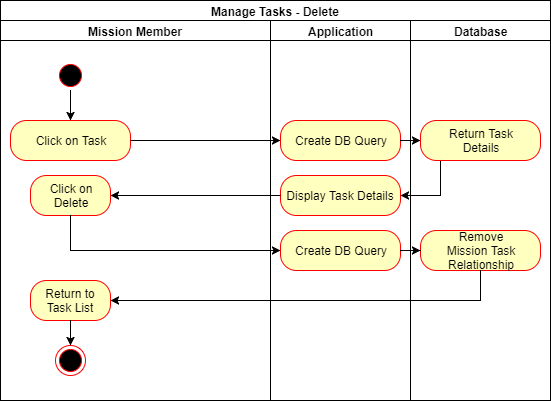

The diagram above was exported from draw.io. Its source (the exported page's mxGraphModel, read from the mxfile embedded in the PNG):
<mxGraphModel dx="720" dy="706" grid="1" gridSize="10" guides="1" tooltips="1" connect="1" arrows="1" fold="1" page="1" pageScale="1" pageWidth="827" pageHeight="1169" math="0" shadow="0">
  <root>
    <mxCell id="0" />
    <mxCell id="1" parent="0" />
    <mxCell id="JmD-mpSwvVugIobPQQ82-1" value="Manage Tasks - Delete" style="swimlane;html=1;childLayout=stackLayout;resizeParent=1;resizeParentMax=0;startSize=20;" parent="1" vertex="1">
      <mxGeometry x="20" y="20" width="550" height="400" as="geometry" />
    </mxCell>
    <mxCell id="JmD-mpSwvVugIobPQQ82-2" value="Mission Member" style="swimlane;html=1;startSize=20;" parent="JmD-mpSwvVugIobPQQ82-1" vertex="1">
      <mxGeometry y="20" width="270" height="380" as="geometry" />
    </mxCell>
    <mxCell id="JmD-mpSwvVugIobPQQ82-15" style="edgeStyle=orthogonalEdgeStyle;rounded=0;orthogonalLoop=1;jettySize=auto;html=1;entryX=0.5;entryY=0;entryDx=0;entryDy=0;" parent="JmD-mpSwvVugIobPQQ82-2" source="JmD-mpSwvVugIobPQQ82-5" target="JmD-mpSwvVugIobPQQ82-7" edge="1">
      <mxGeometry relative="1" as="geometry" />
    </mxCell>
    <mxCell id="JmD-mpSwvVugIobPQQ82-5" value="" style="ellipse;html=1;shape=startState;fillColor=#000000;strokeColor=#ff0000;" parent="JmD-mpSwvVugIobPQQ82-2" vertex="1">
      <mxGeometry x="55" y="40" width="30" height="30" as="geometry" />
    </mxCell>
    <mxCell id="JmD-mpSwvVugIobPQQ82-7" value="Click on Task&lt;br&gt;" style="rounded=1;whiteSpace=wrap;html=1;arcSize=40;fontColor=#000000;fillColor=#ffffc0;strokeColor=#ff0000;" parent="JmD-mpSwvVugIobPQQ82-2" vertex="1">
      <mxGeometry x="10" y="100" width="120" height="40" as="geometry" />
    </mxCell>
    <mxCell id="J_7arDLdzCRjusQKIDqp-10" value="Click on&lt;br&gt;Delete&lt;br&gt;" style="rounded=1;whiteSpace=wrap;html=1;arcSize=40;fontColor=#000000;fillColor=#ffffc0;strokeColor=#ff0000;" parent="JmD-mpSwvVugIobPQQ82-2" vertex="1">
      <mxGeometry x="30" y="155" width="80" height="40" as="geometry" />
    </mxCell>
    <mxCell id="J_7arDLdzCRjusQKIDqp-31" value="Return to&lt;br&gt;Task List&lt;br&gt;" style="rounded=1;whiteSpace=wrap;html=1;arcSize=40;fontColor=#000000;fillColor=#ffffc0;strokeColor=#ff0000;" parent="JmD-mpSwvVugIobPQQ82-2" vertex="1">
      <mxGeometry x="30" y="260" width="80" height="40" as="geometry" />
    </mxCell>
    <mxCell id="JmD-mpSwvVugIobPQQ82-40" value="" style="ellipse;html=1;shape=endState;fillColor=#000000;strokeColor=#ff0000;direction=south;" parent="JmD-mpSwvVugIobPQQ82-2" vertex="1">
      <mxGeometry x="55" y="325" width="30" height="30" as="geometry" />
    </mxCell>
    <mxCell id="j5hJb30T49FJ9lX3M_iV-5" value="" style="edgeStyle=orthogonalEdgeStyle;rounded=0;orthogonalLoop=1;jettySize=auto;html=1;" edge="1" parent="JmD-mpSwvVugIobPQQ82-2" source="J_7arDLdzCRjusQKIDqp-31" target="JmD-mpSwvVugIobPQQ82-40">
      <mxGeometry relative="1" as="geometry">
        <mxPoint x="90" y="345" as="sourcePoint" />
        <mxPoint x="90" y="425" as="targetPoint" />
      </mxGeometry>
    </mxCell>
    <mxCell id="JmD-mpSwvVugIobPQQ82-3" value="Application" style="swimlane;html=1;startSize=20;" parent="JmD-mpSwvVugIobPQQ82-1" vertex="1">
      <mxGeometry x="270" y="20" width="140" height="380" as="geometry" />
    </mxCell>
    <mxCell id="zMqLjrcQb_BGBw4o-VBT-1" value="Create DB Query&lt;br&gt;" style="rounded=1;whiteSpace=wrap;html=1;arcSize=40;fontColor=#000000;fillColor=#ffffc0;strokeColor=#ff0000;" parent="JmD-mpSwvVugIobPQQ82-3" vertex="1">
      <mxGeometry x="10" y="100" width="120" height="40" as="geometry" />
    </mxCell>
    <mxCell id="JmD-mpSwvVugIobPQQ82-24" value="Display Task Details&lt;br&gt;" style="rounded=1;whiteSpace=wrap;html=1;arcSize=40;fontColor=#000000;fillColor=#ffffc0;strokeColor=#ff0000;" parent="JmD-mpSwvVugIobPQQ82-3" vertex="1">
      <mxGeometry x="10" y="155" width="120" height="40" as="geometry" />
    </mxCell>
    <mxCell id="J_7arDLdzCRjusQKIDqp-36" value="Create DB Query&lt;br&gt;" style="rounded=1;whiteSpace=wrap;html=1;arcSize=40;fontColor=#000000;fillColor=#ffffc0;strokeColor=#ff0000;" parent="JmD-mpSwvVugIobPQQ82-3" vertex="1">
      <mxGeometry x="10" y="210" width="120" height="40" as="geometry" />
    </mxCell>
    <mxCell id="QsGcK8e60tPnAbL-LVyY-11" value="" style="edgeStyle=orthogonalEdgeStyle;rounded=0;orthogonalLoop=1;jettySize=auto;html=1;entryX=0;entryY=0.5;entryDx=0;entryDy=0;" parent="JmD-mpSwvVugIobPQQ82-1" source="JmD-mpSwvVugIobPQQ82-7" target="zMqLjrcQb_BGBw4o-VBT-1" edge="1">
      <mxGeometry relative="1" as="geometry">
        <mxPoint x="150" y="140" as="targetPoint" />
      </mxGeometry>
    </mxCell>
    <mxCell id="J_7arDLdzCRjusQKIDqp-1" value="" style="edgeStyle=orthogonalEdgeStyle;rounded=0;orthogonalLoop=1;jettySize=auto;html=1;" parent="JmD-mpSwvVugIobPQQ82-1" source="zMqLjrcQb_BGBw4o-VBT-1" target="JmD-mpSwvVugIobPQQ82-21" edge="1">
      <mxGeometry relative="1" as="geometry" />
    </mxCell>
    <mxCell id="zMqLjrcQb_BGBw4o-VBT-5" value="" style="edgeStyle=orthogonalEdgeStyle;rounded=0;orthogonalLoop=1;jettySize=auto;html=1;entryX=1;entryY=0.5;entryDx=0;entryDy=0;" parent="JmD-mpSwvVugIobPQQ82-1" source="JmD-mpSwvVugIobPQQ82-21" target="JmD-mpSwvVugIobPQQ82-24" edge="1">
      <mxGeometry relative="1" as="geometry">
        <mxPoint x="350" y="235" as="targetPoint" />
        <Array as="points">
          <mxPoint x="440" y="195" />
        </Array>
      </mxGeometry>
    </mxCell>
    <mxCell id="J_7arDLdzCRjusQKIDqp-6" value="" style="edgeStyle=orthogonalEdgeStyle;rounded=0;orthogonalLoop=1;jettySize=auto;html=1;entryX=1;entryY=0.5;entryDx=0;entryDy=0;" parent="JmD-mpSwvVugIobPQQ82-1" source="JmD-mpSwvVugIobPQQ82-24" target="J_7arDLdzCRjusQKIDqp-10" edge="1">
      <mxGeometry relative="1" as="geometry">
        <mxPoint x="140" y="215" as="targetPoint" />
      </mxGeometry>
    </mxCell>
    <mxCell id="JmD-mpSwvVugIobPQQ82-4" value="Database" style="swimlane;html=1;startSize=20;" parent="JmD-mpSwvVugIobPQQ82-1" vertex="1">
      <mxGeometry x="410" y="20" width="140" height="380" as="geometry" />
    </mxCell>
    <mxCell id="JmD-mpSwvVugIobPQQ82-21" value="Return Task&lt;br&gt;Details&lt;br&gt;" style="rounded=1;whiteSpace=wrap;html=1;arcSize=40;fontColor=#000000;fillColor=#ffffc0;strokeColor=#ff0000;" parent="JmD-mpSwvVugIobPQQ82-4" vertex="1">
      <mxGeometry x="10" y="100" width="120" height="40" as="geometry" />
    </mxCell>
    <mxCell id="J_7arDLdzCRjusQKIDqp-38" value="Remove&lt;br&gt;Mission Task&lt;br&gt;Relationship&lt;br&gt;" style="rounded=1;whiteSpace=wrap;html=1;arcSize=40;fontColor=#000000;fillColor=#ffffc0;strokeColor=#ff0000;" parent="JmD-mpSwvVugIobPQQ82-4" vertex="1">
      <mxGeometry x="10" y="210" width="120" height="40" as="geometry" />
    </mxCell>
    <mxCell id="J_7arDLdzCRjusQKIDqp-39" value="" style="edgeStyle=orthogonalEdgeStyle;rounded=0;orthogonalLoop=1;jettySize=auto;html=1;" parent="JmD-mpSwvVugIobPQQ82-1" source="J_7arDLdzCRjusQKIDqp-36" target="J_7arDLdzCRjusQKIDqp-38" edge="1">
      <mxGeometry relative="1" as="geometry" />
    </mxCell>
    <mxCell id="J_7arDLdzCRjusQKIDqp-41" value="" style="edgeStyle=orthogonalEdgeStyle;rounded=0;orthogonalLoop=1;jettySize=auto;html=1;entryX=1;entryY=0.5;entryDx=0;entryDy=0;" parent="JmD-mpSwvVugIobPQQ82-1" source="J_7arDLdzCRjusQKIDqp-38" target="J_7arDLdzCRjusQKIDqp-31" edge="1">
      <mxGeometry relative="1" as="geometry">
        <mxPoint x="480" y="540" as="targetPoint" />
        <Array as="points">
          <mxPoint x="480" y="300" />
        </Array>
      </mxGeometry>
    </mxCell>
    <mxCell id="j5hJb30T49FJ9lX3M_iV-2" value="" style="edgeStyle=orthogonalEdgeStyle;rounded=0;orthogonalLoop=1;jettySize=auto;html=1;entryX=0;entryY=0.5;entryDx=0;entryDy=0;" edge="1" parent="JmD-mpSwvVugIobPQQ82-1" source="J_7arDLdzCRjusQKIDqp-10" target="J_7arDLdzCRjusQKIDqp-36">
      <mxGeometry relative="1" as="geometry">
        <mxPoint x="70" y="295" as="targetPoint" />
        <Array as="points">
          <mxPoint x="70" y="250" />
        </Array>
      </mxGeometry>
    </mxCell>
  </root>
</mxGraphModel>